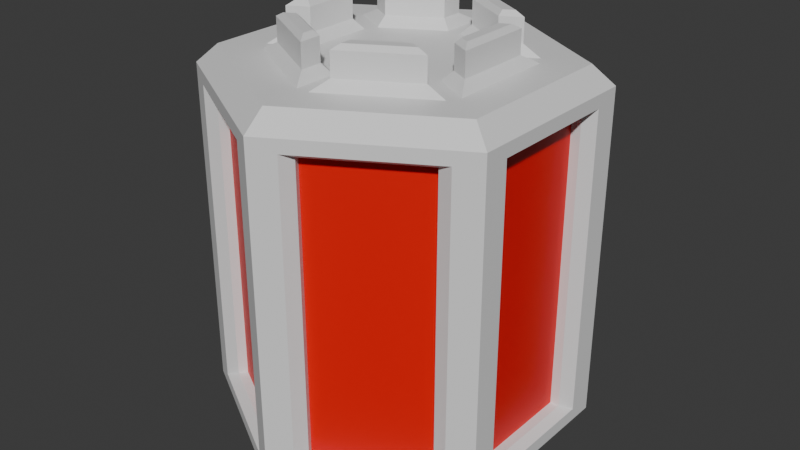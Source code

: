 # Source: BeeFuse.blend  (saved by Blender 5.0.119; exported with 4.5.12 LTS)
import bpy
from mathutils import Matrix  # noqa: F401  (used for matrix-valued properties, if any)

bpy.ops.wm.read_factory_settings(use_empty=True)
scene = bpy.context.scene
scene.name = 'Scene'

# ---- collections
col_collection = bpy.data.collections.new('Collection'); scene.collection.children.link(col_collection)

# ---- materials (node trees are filled in below, after node groups)
mat_material_001 = bpy.data.materials.new('Material.001')
mat_material_002 = bpy.data.materials.new('Material.002')

# ---- material node trees
mat_material_001.use_nodes = True; mat_material_001.node_tree.nodes.clear()
_N = mat_material_001.node_tree.nodes; _L = mat_material_001.node_tree.links
n0 = _N.new('ShaderNodeBsdfPrincipled'); n0.name = 'Principled BSDF'; n0.location = (-200, 100)
n1 = _N.new('ShaderNodeOutputMaterial'); n1.name = 'Material Output'; n1.location = (200, 100)
_L.new(n0.outputs[0], n1.inputs[0])
n1.is_active_output = True
mat_material_002.use_nodes = True; mat_material_002.node_tree.nodes.clear()
_N = mat_material_002.node_tree.nodes; _L = mat_material_002.node_tree.links
n0 = _N.new('ShaderNodeBsdfPrincipled'); n0.name = 'Principled BSDF'; n0.location = (-200, 100)
n0.inputs[0].default_value = (0.8, 0.0, 0.0, 1.0)
n1 = _N.new('ShaderNodeOutputMaterial'); n1.name = 'Material Output'; n1.location = (200, 100)
_L.new(n0.outputs[0], n1.inputs[0])
n1.is_active_output = True

# ---- world
world_world = bpy.data.worlds.new('World'); scene.world = world_world
world_world.use_nodes = True; world_world.node_tree.nodes.clear()
_N = world_world.node_tree.nodes; _L = world_world.node_tree.links
n0 = _N.new('ShaderNodeOutputWorld'); n0.name = 'World Output'; n0.location = (200, 100)
n1 = _N.new('ShaderNodeBackground'); n1.name = 'Background'; n1.location = (-200, 100)
n1.inputs[0].default_value = (0.05088, 0.05088, 0.05088, 1.0)
_L.new(n1.outputs[0], n0.inputs[0])
n0.is_active_output = True
world_world.color = (0.05088, 0.05088, 0.05088)
world_world.sun_shadow_jitter_overblur = 0.0

# ---- meshes
me_cylinder = bpy.data.meshes.new('Cylinder')
me_cylinder.from_pydata([(0.0, 0.3962, 1.0), (0.3431, 0.1981, 1.0), (0.3431, -0.1981, 1.0), (0.0, -0.3962, 1.0), (-0.3431, -0.1981, 1.0), (-0.3431, 0.1981, 1.0), (0.1232, 0.8134, -0.8), (0.1232, 0.8134, 0.8), (0.6428, 0.5134, 0.8), (0.6428, 0.5134, -0.8), (0.766, 0.3, -0.8), (0.766, 0.3, 0.8), (0.766, -0.3, 0.8), (0.766, -0.3, -0.8), (0.6428, -0.5134, -0.8), (0.6428, -0.5134, 0.8), (0.1232, -0.8134, 0.8), (0.1232, -0.8134, -0.8), (-0.1232, -0.8134, -0.8), (-0.1232, -0.8134, 0.8), (-0.6428, -0.5134, 0.8), (-0.6428, -0.5134, -0.8), (-0.766, -0.3, -0.8), (-0.766, -0.3, 0.8), (-0.766, 0.3, 0.8), (-0.766, 0.3, -0.8), (-0.6428, 0.5134, -0.8), (-0.6428, 0.5134, 0.8), (-0.1232, 0.8134, 0.8), (-0.1232, 0.8134, -0.8), (0.616, 0.3557, 1.0), (0.0, 0.7113, 1.0), (0.616, -0.3557, 1.0), (0.0, -0.7113, 1.0), (-0.616, -0.3557, 1.0), (-0.616, 0.3557, 1.0), (0.3431, 0.2961, 1.175), (0.3431, 0.3249, 1.2), (0.1099, 0.4596, 1.2), (0.08487, 0.4452, 1.175), (0.1099, 0.521, 1.2), (0.08487, 0.5643, 1.175), (0.4463, 0.3557, 1.175), (0.3963, 0.3557, 1.2), (0.4279, -0.1491, 1.175), (0.4529, -0.1346, 1.2), (0.4529, 0.1346, 1.2), (0.4279, 0.1491, 1.175), (0.5062, 0.1654, 1.2), (0.5312, 0.2087, 1.175), (0.5312, -0.2087, 1.175), (0.5062, -0.1654, 1.2), (0.08487, -0.4452, 1.175), (0.1099, -0.4596, 1.2), (0.3431, -0.3249, 1.2), (0.3431, -0.2961, 1.175), (0.3963, -0.3557, 1.2), (0.4463, -0.3557, 1.175), (0.08487, -0.5643, 1.175), (0.1099, -0.521, 1.2), (-0.3431, -0.2961, 1.175), (-0.3431, -0.3249, 1.2), (-0.1099, -0.4596, 1.2), (-0.08487, -0.4452, 1.175), (-0.1099, -0.521, 1.2), (-0.08487, -0.5643, 1.175), (-0.4463, -0.3557, 1.175), (-0.3963, -0.3557, 1.2), (-0.4279, 0.1491, 1.175), (-0.4529, 0.1346, 1.2), (-0.4529, -0.1346, 1.2), (-0.4279, -0.1491, 1.175), (-0.5062, -0.1654, 1.2), (-0.5312, -0.2087, 1.175), (-0.5312, 0.2087, 1.175), (-0.5062, 0.1654, 1.2), (-0.08487, 0.4452, 1.175), (-0.1099, 0.4596, 1.2), (-0.3431, 0.3249, 1.2), (-0.3431, 0.2961, 1.175), (-0.3963, 0.3557, 1.2), (-0.4463, 0.3557, 1.175), (-0.08487, 0.5643, 1.175), (-0.1099, 0.521, 1.2), (0.08487, 0.4452, 1.05), (0.03487, 0.4163, 1.0), (0.3431, 0.2383, 1.0), (0.3431, 0.2961, 1.05), (0.5463, 0.3557, 1.0), (0.4463, 0.3557, 1.05), (0.08487, 0.5643, 1.05), (0.03487, 0.6509, 1.0), (0.4279, 0.1491, 1.05), (0.3779, 0.1779, 1.0), (0.3779, -0.1779, 1.0), (0.4279, -0.1491, 1.05), (0.5812, -0.2953, 1.0), (0.5312, -0.2087, 1.05), (0.5312, 0.2087, 1.05), (0.5812, 0.2953, 1.0), (0.3431, -0.2961, 1.05), (0.3431, -0.2383, 1.0), (0.03487, -0.4163, 1.0), (0.08487, -0.4452, 1.05), (0.03487, -0.6509, 1.0), (0.08487, -0.5643, 1.05), (0.4463, -0.3557, 1.05), (0.5463, -0.3557, 1.0), (-0.08487, -0.4452, 1.05), (-0.03487, -0.4163, 1.0), (-0.3431, -0.2383, 1.0), (-0.3431, -0.2961, 1.05), (-0.5463, -0.3557, 1.0), (-0.4463, -0.3557, 1.05), (-0.08487, -0.5643, 1.05), (-0.03487, -0.6509, 1.0), (-0.4279, -0.1491, 1.05), (-0.3779, -0.1779, 1.0), (-0.3779, 0.1779, 1.0), (-0.4279, 0.1491, 1.05), (-0.5812, 0.2953, 1.0), (-0.5312, 0.2087, 1.05), (-0.5312, -0.2087, 1.05), (-0.5812, -0.2953, 1.0), (-0.3431, 0.2961, 1.05), (-0.3431, 0.2383, 1.0), (-0.03487, 0.4163, 1.0), (-0.08487, 0.4452, 1.05), (-0.03487, 0.6509, 1.0), (-0.08487, 0.5643, 1.05), (-0.4463, 0.3557, 1.05), (-0.5463, 0.3557, 1.0), (0.766, 0.4423, 1.0), (0.866, 0.5, 0.9), (0.0, 1.0, 0.9), (0.0, 0.8845, 1.0), (0.766, -0.4423, 1.0), (0.866, -0.5, 0.9), (0.0, -0.8845, 1.0), (0.0, -1.0, 0.9), (-0.766, -0.4423, 1.0), (-0.866, -0.5, 0.9), (-0.766, 0.4423, 1.0), (-0.866, 0.5, 0.9), (0.0, 1.0, -0.9), (0.866, 0.5, -0.9), (0.866, -0.5, -0.9), (0.0, -1.0, -0.9), (-0.866, -0.5, -0.9), (-0.866, 0.5, -0.9), (0.1482, 0.8567, -0.8), (0.1212, 0.93, -0.83), (0.1212, 0.93, 0.83), (0.1482, 0.8567, 0.8), (0.6678, 0.5567, -0.8), (0.7448, 0.57, -0.83), (0.7448, 0.57, 0.83), (0.6678, 0.5567, 0.8), (0.866, 0.36, 0.83), (0.816, 0.3, 0.8), (0.816, 0.3, -0.8), (0.866, 0.36, -0.83), (0.816, -0.3, -0.8), (0.866, -0.36, -0.83), (0.866, -0.36, 0.83), (0.816, -0.3, 0.8), (0.7448, -0.57, 0.83), (0.6678, -0.5567, 0.8), (0.6678, -0.5567, -0.8), (0.7448, -0.57, -0.83), (0.1482, -0.8567, -0.8), (0.1212, -0.93, -0.83), (0.1212, -0.93, 0.83), (0.1482, -0.8567, 0.8), (-0.1212, -0.93, 0.83), (-0.1482, -0.8567, 0.8), (-0.1482, -0.8567, -0.8), (-0.1212, -0.93, -0.83), (-0.6678, -0.5567, -0.8), (-0.7448, -0.57, -0.83), (-0.7448, -0.57, 0.83), (-0.6678, -0.5567, 0.8), (-0.866, -0.36, 0.83), (-0.816, -0.3, 0.8), (-0.816, -0.3, -0.8), (-0.866, -0.36, -0.83), (-0.816, 0.3, -0.8), (-0.866, 0.36, -0.83), (-0.866, 0.36, 0.83), (-0.816, 0.3, 0.8), (-0.7448, 0.57, 0.83), (-0.6678, 0.5567, 0.8), (-0.6678, 0.5567, -0.8), (-0.7448, 0.57, -0.83), (-0.1482, 0.8567, -0.8), (-0.1212, 0.93, -0.83), (-0.1212, 0.93, 0.83), (-0.1482, 0.8567, 0.8), (0.766, 0.4423, -1.0), (-3.725e-09, 0.8845, -1.0), (0.766, -0.4423, -1.0), (3.725e-09, -0.8845, -1.0), (-0.766, -0.4423, -1.0), (-0.766, 0.4423, -1.0), (0.266, 0.1536, -0.9), (-3.725e-09, 0.3072, -0.9), (0.266, -0.1536, -0.9), (3.725e-09, -0.3072, -0.9), (-0.266, -0.1536, -0.9), (-0.266, 0.1536, -0.9), (-3.725e-09, 0.3072, -0.95), (-3.725e-09, 0.3649, -1.0), (0.316, 0.1825, -1.0), (0.266, 0.1536, -0.95), (0.316, -0.1825, -1.0), (0.266, -0.1536, -0.95), (3.725e-09, -0.3649, -1.0), (3.725e-09, -0.3072, -0.95), (-0.316, -0.1825, -1.0), (-0.266, -0.1536, -0.95), (-0.316, 0.1825, -1.0), (-0.266, 0.1536, -0.95)], [], [(6, 7, 8, 9), (10, 11, 12, 13), (14, 15, 16, 17), (18, 19, 20, 21), (1, 0, 5, 4, 3, 2), (22, 23, 24, 25), (26, 27, 28, 29), (37, 38, 39, 36), (41, 39, 38, 40), (36, 42, 43, 37), (42, 41, 40, 43), (45, 46, 47, 44), (46, 48, 49, 47), (44, 50, 51, 45), (50, 49, 48, 51), (53, 54, 55, 52), (54, 56, 57, 55), (52, 58, 59, 53), (58, 57, 56, 59), (61, 62, 63, 60), (62, 64, 65, 63), (60, 66, 67, 61), (66, 65, 64, 67), (69, 70, 71, 68), (70, 72, 73, 71), (68, 74, 75, 69), (74, 73, 72, 75), (77, 78, 79, 76), (78, 80, 81, 79), (83, 77, 76, 82), (82, 81, 80, 83), (38, 37, 43, 40), (46, 45, 51, 48), (54, 53, 59, 56), (62, 61, 67, 64), (70, 69, 75, 72), (78, 77, 83, 80), (87, 84, 85, 86), (91, 85, 84, 90), (86, 88, 89, 87), (88, 91, 90, 89), (95, 92, 93, 94), (92, 98, 99, 93), (94, 96, 97, 95), (96, 99, 98, 97), (103, 100, 101, 102), (100, 106, 107, 101), (102, 104, 105, 103), (104, 107, 106, 105), (111, 108, 109, 110), (108, 114, 115, 109), (110, 112, 113, 111), (112, 115, 114, 113), (119, 116, 117, 118), (116, 122, 123, 117), (118, 120, 121, 119), (120, 123, 122, 121), (127, 124, 125, 126), (124, 130, 131, 125), (129, 127, 126, 128), (128, 131, 130, 129), (84, 87, 36, 39), (31, 0, 85, 91), (0, 1, 86, 85), (90, 84, 39, 41), (87, 89, 42, 36), (1, 30, 88, 86), (89, 90, 41, 42), (30, 31, 91, 88), (92, 95, 44, 47), (30, 1, 93, 99), (1, 2, 94, 93), (98, 92, 47, 49), (95, 97, 50, 44), (2, 32, 96, 94), (97, 98, 49, 50), (32, 30, 99, 96), (100, 103, 52, 55), (32, 2, 101, 107), (2, 3, 102, 101), (106, 100, 55, 57), (103, 105, 58, 52), (3, 33, 104, 102), (105, 106, 57, 58), (33, 32, 107, 104), (108, 111, 60, 63), (33, 3, 109, 115), (3, 4, 110, 109), (114, 108, 63, 65), (111, 113, 66, 60), (4, 34, 112, 110), (113, 114, 65, 66), (34, 33, 115, 112), (116, 119, 68, 71), (34, 4, 117, 123), (4, 5, 118, 117), (122, 116, 71, 73), (119, 121, 74, 68), (5, 35, 120, 118), (121, 122, 73, 74), (35, 34, 123, 120), (124, 127, 76, 79), (35, 5, 125, 131), (5, 0, 126, 125), (130, 124, 79, 81), (127, 129, 82, 76), (0, 31, 128, 126), (129, 130, 81, 82), (31, 35, 131, 128), (133, 134, 135, 132), (137, 133, 132, 136), (139, 137, 136, 138), (141, 139, 138, 140), (143, 141, 140, 142), (134, 143, 142, 135), (31, 30, 132, 135), (30, 32, 136, 132), (35, 31, 135, 142), (32, 33, 138, 136), (33, 34, 140, 138), (34, 35, 142, 140), (144, 145, 198, 199), (145, 146, 200, 198), (146, 147, 201, 200), (147, 148, 202, 201), (148, 149, 203, 202), (149, 144, 199, 203), (151, 152, 153, 150), (150, 154, 155, 151), (157, 153, 152, 156), (156, 155, 154, 157), (159, 160, 161, 158), (160, 162, 163, 161), (165, 159, 158, 164), (164, 163, 162, 165), (167, 168, 169, 166), (168, 170, 171, 169), (173, 167, 166, 172), (172, 171, 170, 173), (175, 176, 177, 174), (176, 178, 179, 177), (181, 175, 174, 180), (180, 179, 178, 181), (183, 184, 185, 182), (184, 186, 187, 185), (189, 183, 182, 188), (188, 187, 186, 189), (191, 192, 193, 190), (192, 194, 195, 193), (197, 191, 190, 196), (194, 197, 196, 195), (144, 134, 152, 151), (7, 6, 150, 153), (145, 144, 151, 155), (6, 9, 154, 150), (8, 7, 153, 157), (134, 133, 156, 152), (133, 145, 155, 156), (9, 8, 157, 154), (145, 133, 158, 161), (12, 11, 159, 165), (11, 10, 160, 159), (133, 137, 164, 158), (146, 145, 161, 163), (10, 13, 162, 160), (137, 146, 163, 164), (13, 12, 165, 162), (146, 137, 166, 169), (16, 15, 167, 173), (15, 14, 168, 167), (137, 139, 172, 166), (147, 146, 169, 171), (14, 17, 170, 168), (139, 147, 171, 172), (17, 16, 173, 170), (147, 139, 174, 177), (20, 19, 175, 181), (19, 18, 176, 175), (139, 141, 180, 174), (148, 147, 177, 179), (18, 21, 178, 176), (141, 148, 179, 180), (21, 20, 181, 178), (148, 141, 182, 185), (24, 23, 183, 189), (23, 22, 184, 183), (141, 143, 188, 182), (149, 148, 185, 187), (22, 25, 186, 184), (143, 149, 187, 188), (25, 24, 189, 186), (149, 143, 190, 193), (28, 27, 191, 197), (27, 26, 192, 191), (143, 134, 196, 190), (144, 149, 193, 195), (26, 29, 194, 192), (134, 144, 195, 196), (29, 28, 197, 194), (205, 204, 206, 207, 208, 209), (213, 210, 211, 212), (215, 213, 212, 214), (217, 215, 214, 216), (219, 217, 216, 218), (221, 219, 218, 220), (210, 221, 220, 211), (212, 211, 199, 198), (221, 210, 205, 209), (210, 213, 204, 205), (211, 220, 203, 199), (213, 215, 206, 204), (214, 212, 198, 200), (215, 217, 207, 206), (216, 214, 200, 201), (217, 219, 208, 207), (218, 216, 201, 202), (219, 221, 209, 208), (220, 218, 202, 203)])
me_cylinder.polygons.foreach_set('material_index', [1, 1, 1, 1, 0, 1, 1, 0, 0, 0, 0, 0, 0, 0, 0, 0, 0, 0, 0, 0, 0, 0, 0, 0, 0, 0, 0, 0, 0, 0, 0, 0, 0, 0, 0, 0, 0, 0, 0, 0, 0, 0, 0, 0, 0, 0, 0, 0, 0, 0, 0, 0, 0, 0, 0, 0, 0, 0, 0, 0, 0, 0, 0, 0, 0, 0, 0, 0, 0, 0, 0, 0, 0, 0, 0, 0, 0, 0, 0, 0, 0, 0, 0, 0, 0, 0, 0, 0, 0, 0, 0, 0, 0, 0, 0, 0, 0, 0, 0, 0, 0, 0, 0, 0, 0, 0, 0, 0, 0, 0, 0, 0, 0, 0, 0, 0, 0, 0, 0, 0, 0, 0, 0, 0, 0, 0, 0, 0, 0, 0, 0, 0, 0, 0, 0, 0, 0, 0, 0, 0, 0, 0, 0, 0, 0, 0, 0, 0, 0, 0, 0, 0, 0, 0, 0, 0, 0, 0, 0, 0, 0, 0, 0, 0, 0, 0, 0, 0, 0, 0, 0, 0, 0, 0, 0, 0, 0, 0, 0, 0, 0, 0, 0, 0, 0, 0, 0, 0, 0, 0, 0, 0, 0, 0, 0, 0, 0, 0, 0, 1, 0, 0, 0, 0, 0, 0, 0, 0, 0, 0, 0, 0, 0, 0, 0, 0, 0, 0])
_uv = me_cylinder.uv_layers.new(name='UVMap')
_uv.uv.foreach_set('vector', [1.0, 0.5, 1.0, 1.0, 0.8333, 1.0, 0.8333, 0.5, 0.8333, 0.5, 0.8333, 1.0, 0.6667, 1.0, 0.6667, 0.5, 0.6667, 0.5, 0.6667, 1.0, 0.5, 1.0, 0.5, 0.5, 0.5, 0.5, 0.5, 1.0, 0.3333, 1.0, 0.3333, 0.5, 0.3323, 0.2975, 0.25, 0.3451, 0.1677, 0.2975, 0.1677, 0.2025, 0.25, 0.1549, 0.3323, 0.2025, 0.3333, 0.5, 0.3333, 1.0, 0.1667, 1.0, 0.1667, 0.5, 0.1667, 0.5, 0.1667, 1.0, -8.941e-08, 1.0, -8.941e-08, 0.5, 0.3323, 0.328, 0.2764, 0.3603, 0.2704, 0.3568, 0.3323, 0.3211, 0.2704, 0.3854, 0.2704, 0.3568, 0.2764, 0.3603, 0.2764, 0.375, 0.3323, 0.3211, 0.3571, 0.3354, 0.3451, 0.3354, 0.3323, 0.328, 0.3571, 0.3354, 0.2704, 0.3854, 0.2764, 0.375, 0.3451, 0.3354, 0.3587, 0.2177, 0.3587, 0.2823, 0.3527, 0.2858, 0.3527, 0.2142, 0.3587, 0.2823, 0.3715, 0.2897, 0.3775, 0.3001, 0.3527, 0.2858, 0.3527, 0.2142, 0.3775, 0.1999, 0.3715, 0.2103, 0.3587, 0.2177, 0.3775, 0.1999, 0.3775, 0.3001, 0.3715, 0.2897, 0.3715, 0.2103, 0.2764, 0.1397, 0.3323, 0.172, 0.3323, 0.1789, 0.2704, 0.1432, 0.3323, 0.172, 0.3451, 0.1646, 0.3571, 0.1646, 0.3323, 0.1789, 0.2704, 0.1432, 0.2704, 0.1146, 0.2764, 0.125, 0.2764, 0.1397, 0.2704, 0.1146, 0.3571, 0.1646, 0.3451, 0.1646, 0.2764, 0.125, 0.1677, 0.172, 0.2236, 0.1397, 0.2296, 0.1432, 0.1677, 0.1789, 0.2236, 0.1397, 0.2236, 0.125, 0.2296, 0.1146, 0.2296, 0.1432, 0.1677, 0.1789, 0.1429, 0.1646, 0.1549, 0.1646, 0.1677, 0.172, 0.1429, 0.1646, 0.2296, 0.1146, 0.2236, 0.125, 0.1549, 0.1646, 0.1413, 0.2823, 0.1413, 0.2177, 0.1473, 0.2142, 0.1473, 0.2858, 0.1413, 0.2177, 0.1285, 0.2103, 0.1225, 0.1999, 0.1473, 0.2142, 0.1473, 0.2858, 0.1225, 0.3001, 0.1285, 0.2897, 0.1413, 0.2823, 0.1225, 0.3001, 0.1225, 0.1999, 0.1285, 0.2103, 0.1285, 0.2897, 0.2236, 0.3603, 0.1677, 0.328, 0.1677, 0.3211, 0.2296, 0.3568, 0.1677, 0.328, 0.1549, 0.3354, 0.1429, 0.3354, 0.1677, 0.3211, 0.2236, 0.375, 0.2236, 0.3603, 0.2296, 0.3568, 0.2296, 0.3854, 0.2296, 0.3854, 0.1429, 0.3354, 0.1549, 0.3354, 0.2236, 0.375, 0.2764, 0.3603, 0.3323, 0.328, 0.3451, 0.3354, 0.2764, 0.375, 0.3587, 0.2823, 0.3587, 0.2177, 0.3715, 0.2103, 0.3715, 0.2897, 0.3323, 0.172, 0.2764, 0.1397, 0.2764, 0.125, 0.3451, 0.1646, 0.2236, 0.1397, 0.1677, 0.172, 0.1549, 0.1646, 0.2236, 0.125, 0.1413, 0.2177, 0.1413, 0.2823, 0.1285, 0.2897, 0.1285, 0.2103, 0.1677, 0.328, 0.2236, 0.3603, 0.2236, 0.375, 0.1549, 0.3354, 0.3323, 0.3211, 0.2704, 0.3568, 0.2584, 0.3499, 0.3323, 0.3072, 0.2584, 0.4062, 0.2584, 0.3499, 0.2704, 0.3568, 0.2704, 0.3854, 0.3323, 0.3072, 0.3811, 0.3354, 0.3571, 0.3354, 0.3323, 0.3211, 0.3811, 0.3354, 0.2584, 0.4062, 0.2704, 0.3854, 0.3571, 0.3354, 0.3527, 0.2142, 0.3527, 0.2858, 0.3407, 0.2927, 0.3407, 0.2073, 0.3527, 0.2858, 0.3775, 0.3001, 0.3895, 0.3209, 0.3407, 0.2927, 0.3407, 0.2073, 0.3895, 0.1791, 0.3775, 0.1999, 0.3527, 0.2142, 0.3895, 0.1791, 0.3895, 0.3209, 0.3775, 0.3001, 0.3775, 0.1999, 0.2704, 0.1432, 0.3323, 0.1789, 0.3323, 0.1928, 0.2584, 0.1501, 0.3323, 0.1789, 0.3571, 0.1646, 0.3811, 0.1646, 0.3323, 0.1928, 0.2584, 0.1501, 0.2584, 0.09378, 0.2704, 0.1146, 0.2704, 0.1432, 0.2584, 0.09378, 0.3811, 0.1646, 0.3571, 0.1646, 0.2704, 0.1146, 0.1677, 0.1789, 0.2296, 0.1432, 0.2416, 0.1501, 0.1677, 0.1928, 0.2296, 0.1432, 0.2296, 0.1146, 0.2416, 0.09378, 0.2416, 0.1501, 0.1677, 0.1928, 0.1189, 0.1646, 0.1429, 0.1646, 0.1677, 0.1789, 0.1189, 0.1646, 0.2416, 0.09378, 0.2296, 0.1146, 0.1429, 0.1646, 0.1473, 0.2858, 0.1473, 0.2142, 0.1593, 0.2073, 0.1593, 0.2927, 0.1473, 0.2142, 0.1225, 0.1999, 0.1105, 0.1791, 0.1593, 0.2073, 0.1593, 0.2927, 0.1105, 0.3209, 0.1225, 0.3001, 0.1473, 0.2858, 0.1105, 0.3209, 0.1105, 0.1791, 0.1225, 0.1999, 0.1225, 0.3001, 0.2296, 0.3568, 0.1677, 0.3211, 0.1677, 0.3072, 0.2416, 0.3499, 0.1677, 0.3211, 0.1429, 0.3354, 0.1189, 0.3354, 0.1677, 0.3072, 0.2296, 0.3854, 0.2296, 0.3568, 0.2416, 0.3499, 0.2416, 0.4062, 0.2416, 0.4062, 0.1189, 0.3354, 0.1429, 0.3354, 0.2296, 0.3854, 0.2704, 0.3568, 0.3323, 0.3211, 0.3323, 0.3211, 0.2704, 0.3568, 0.25, 0.4207, 0.25, 0.3451, 0.2584, 0.3499, 0.2584, 0.4062, 0.25, 0.3451, 0.3323, 0.2975, 0.3323, 0.3072, 0.2584, 0.3499, 0.2704, 0.3854, 0.2704, 0.3568, 0.2704, 0.3568, 0.2704, 0.3854, 0.3323, 0.3211, 0.3571, 0.3354, 0.3571, 0.3354, 0.3323, 0.3211, 0.3323, 0.2975, 0.3978, 0.3354, 0.3811, 0.3354, 0.3323, 0.3072, 0.3571, 0.3354, 0.2704, 0.3854, 0.2704, 0.3854, 0.3571, 0.3354, 0.3978, 0.3354, 0.25, 0.4207, 0.2584, 0.4062, 0.3811, 0.3354, 0.3527, 0.2858, 0.3527, 0.2142, 0.3527, 0.2142, 0.3527, 0.2858, 0.3978, 0.3354, 0.3323, 0.2975, 0.3407, 0.2927, 0.3895, 0.3209, 0.3323, 0.2975, 0.3323, 0.2025, 0.3407, 0.2073, 0.3407, 0.2927, 0.3775, 0.3001, 0.3527, 0.2858, 0.3527, 0.2858, 0.3775, 0.3001, 0.3527, 0.2142, 0.3775, 0.1999, 0.3775, 0.1999, 0.3527, 0.2142, 0.3323, 0.2025, 0.3978, 0.1646, 0.3895, 0.1791, 0.3407, 0.2073, 0.3775, 0.1999, 0.3775, 0.3001, 0.3775, 0.3001, 0.3775, 0.1999, 0.3978, 0.1646, 0.3978, 0.3354, 0.3895, 0.3209, 0.3895, 0.1791, 0.3323, 0.1789, 0.2704, 0.1432, 0.2704, 0.1432, 0.3323, 0.1789, 0.3978, 0.1646, 0.3323, 0.2025, 0.3323, 0.1928, 0.3811, 0.1646, 0.3323, 0.2025, 0.25, 0.1549, 0.2584, 0.1501, 0.3323, 0.1928, 0.3571, 0.1646, 0.3323, 0.1789, 0.3323, 0.1789, 0.3571, 0.1646, 0.2704, 0.1432, 0.2704, 0.1146, 0.2704, 0.1146, 0.2704, 0.1432, 0.25, 0.1549, 0.25, 0.07928, 0.2584, 0.09378, 0.2584, 0.1501, 0.2704, 0.1146, 0.3571, 0.1646, 0.3571, 0.1646, 0.2704, 0.1146, 0.25, 0.07928, 0.3978, 0.1646, 0.3811, 0.1646, 0.2584, 0.09378, 0.2296, 0.1432, 0.1677, 0.1789, 0.1677, 0.1789, 0.2296, 0.1432, 0.25, 0.07928, 0.25, 0.1549, 0.2416, 0.1501, 0.2416, 0.09378, 0.25, 0.1549, 0.1677, 0.2025, 0.1677, 0.1928, 0.2416, 0.1501, 0.2296, 0.1146, 0.2296, 0.1432, 0.2296, 0.1432, 0.2296, 0.1146, 0.1677, 0.1789, 0.1429, 0.1646, 0.1429, 0.1646, 0.1677, 0.1789, 0.1677, 0.2025, 0.1022, 0.1646, 0.1189, 0.1646, 0.1677, 0.1928, 0.1429, 0.1646, 0.2296, 0.1146, 0.2296, 0.1146, 0.1429, 0.1646, 0.1022, 0.1646, 0.25, 0.07928, 0.2416, 0.09378, 0.1189, 0.1646, 0.1473, 0.2142, 0.1473, 0.2858, 0.1473, 0.2858, 0.1473, 0.2142, 0.1022, 0.1646, 0.1677, 0.2025, 0.1593, 0.2073, 0.1105, 0.1791, 0.1677, 0.2025, 0.1677, 0.2975, 0.1593, 0.2927, 0.1593, 0.2073, 0.1225, 0.1999, 0.1473, 0.2142, 0.1473, 0.2142, 0.1225, 0.1999, 0.1473, 0.2858, 0.1225, 0.3001, 0.1225, 0.3001, 0.1473, 0.2858, 0.1677, 0.2975, 0.1022, 0.3354, 0.1105, 0.3209, 0.1593, 0.2927, 0.1225, 0.3001, 0.1225, 0.1999, 0.1225, 0.1999, 0.1225, 0.3001, 0.1022, 0.3354, 0.1022, 0.1646, 0.1105, 0.1791, 0.1105, 0.3209, 0.1677, 0.3211, 0.2296, 0.3568, 0.2296, 0.3568, 0.1677, 0.3211, 0.1022, 0.3354, 0.1677, 0.2975, 0.1677, 0.3072, 0.1189, 0.3354, 0.1677, 0.2975, 0.25, 0.3451, 0.2416, 0.3499, 0.1677, 0.3072, 0.1429, 0.3354, 0.1677, 0.3211, 0.1677, 0.3211, 0.1429, 0.3354, 0.2296, 0.3568, 0.2296, 0.3854, 0.2296, 0.3854, 0.2296, 0.3568, 0.25, 0.3451, 0.25, 0.4207, 0.2416, 0.4062, 0.2416, 0.3499, 0.2296, 0.3854, 0.1429, 0.3354, 0.1429, 0.3354, 0.2296, 0.3854, 0.25, 0.4207, 0.1022, 0.3354, 0.1189, 0.3354, 0.2416, 0.4062, 0.4578, 0.37, 0.25, 0.49, 0.25, 0.4623, 0.4338, 0.3561, 0.4578, 0.13, 0.4578, 0.37, 0.4338, 0.3561, 0.4338, 0.1439, 0.25, 0.01, 0.4578, 0.13, 0.4338, 0.1439, 0.25, 0.03771, 0.04215, 0.13, 0.25, 0.01, 0.25, 0.03771, 0.06615, 0.1439, 0.04215, 0.37, 0.04215, 0.13, 0.06615, 0.1439, 0.06615, 0.3561, 0.25, 0.49, 0.04215, 0.37, 0.06615, 0.3561, 0.25, 0.4623, 0.25, 0.4207, 0.3978, 0.3354, 0.4338, 0.3561, 0.25, 0.4623, 0.3978, 0.3354, 0.3978, 0.1646, 0.4338, 0.1439, 0.4338, 0.3561, 0.1022, 0.3354, 0.25, 0.4207, 0.25, 0.4623, 0.06615, 0.3561, 0.3978, 0.1646, 0.25, 0.07928, 0.25, 0.03771, 0.4338, 0.1439, 0.25, 0.07928, 0.1022, 0.1646, 0.06615, 0.1439, 0.25, 0.03771, 0.1022, 0.1646, 0.1022, 0.3354, 0.06615, 0.3561, 0.06615, 0.1439, 0.75, 0.49, 0.9578, 0.37, 0.9338, 0.3561, 0.75, 0.4623, 0.9578, 0.37, 0.9578, 0.13, 0.9338, 0.1439, 0.9338, 0.3561, 0.9578, 0.13, 0.75, 0.01, 0.75, 0.03771, 0.9338, 0.1439, 0.75, 0.01, 0.5422, 0.13, 0.5662, 0.1439, 0.75, 0.03771, 0.5422, 0.13, 0.5422, 0.37, 0.5662, 0.3561, 0.5662, 0.1439, 0.5422, 0.37, 0.75, 0.49, 0.75, 0.4623, 0.5662, 0.3561, 1.003, 0.5038, 1.003, 0.9963, 1.0, 1.0, 1.0, 0.5, 1.0, 0.5, 0.8333, 0.5, 0.8333, 0.5038, 1.003, 0.5038, 0.8333, 1.0, 1.0, 1.0, 1.003, 0.9963, 0.8333, 0.9963, 0.8333, 0.9963, 0.8333, 0.5038, 0.8333, 0.5, 0.8333, 1.0, 0.8333, 1.0, 0.8333, 0.5, 0.8333, 0.5038, 0.8333, 0.9963, 0.8333, 0.5, 0.6667, 0.5, 0.6667, 0.5038, 0.8333, 0.5038, 0.6667, 1.0, 0.8333, 1.0, 0.8333, 0.9963, 0.6667, 0.9962, 0.6667, 0.9962, 0.6667, 0.5038, 0.6667, 0.5, 0.6667, 1.0, 0.6667, 1.0, 0.6667, 0.5, 0.6667, 0.5038, 0.6667, 0.9962, 0.6667, 0.5, 0.5, 0.5, 0.5, 0.5038, 0.6667, 0.5038, 0.5, 1.0, 0.6667, 1.0, 0.6667, 0.9962, 0.5, 0.9962, 0.5, 0.9962, 0.5, 0.5038, 0.5, 0.5, 0.5, 1.0, 0.5, 1.0, 0.5, 0.5, 0.5, 0.5038, 0.5, 0.9963, 0.5, 0.5, 0.3333, 0.5, 0.3333, 0.5038, 0.5, 0.5038, 0.3333, 1.0, 0.5, 1.0, 0.5, 0.9963, 0.3333, 0.9962, 0.3333, 0.9962, 0.3333, 0.5038, 0.3333, 0.5, 0.3333, 1.0, 0.3333, 1.0, 0.3333, 0.5, 0.3333, 0.5038, 0.3333, 0.9962, 0.3333, 0.5, 0.1667, 0.5, 0.1667, 0.5038, 0.3333, 0.5038, 0.1667, 1.0, 0.3333, 1.0, 0.3333, 0.9962, 0.1667, 0.9963, 0.1667, 0.9963, 0.1667, 0.5038, 0.1667, 0.5, 0.1667, 1.0, 0.1667, 1.0, 0.1667, 0.5, 0.1667, 0.5038, 0.1667, 0.9963, 0.1667, 0.5, -8.941e-08, 0.5, -0.002861, 0.5038, 0.1667, 0.5038, -8.941e-08, 1.0, 0.1667, 1.0, 0.1667, 0.9963, -0.002788, 0.9963, -8.941e-08, 0.5, -8.941e-08, 1.0, -0.002788, 0.9963, -0.002861, 0.5038, 1.01, 0.5128, 1.009, 0.9875, 1.003, 0.9963, 1.003, 0.5038, 1.0, 1.0, 1.0, 0.5, 1.0, 0.5, 1.0, 1.0, 0.8333, 0.5128, 1.01, 0.5128, 1.003, 0.5038, 0.8333, 0.5038, 1.0, 0.5, 0.8333, 0.5, 0.8333, 0.5, 1.0, 0.5, 0.8333, 1.0, 1.0, 1.0, 1.0, 1.0, 0.8333, 1.0, 1.009, 0.9875, 0.8333, 0.9875, 0.8333, 0.9963, 1.003, 0.9963, 0.8333, 0.9875, 0.8333, 0.5128, 0.8333, 0.5038, 0.8333, 0.9963, 0.8333, 0.5, 0.8333, 1.0, 0.8333, 1.0, 0.8333, 0.5, 0.8333, 0.5128, 0.8333, 0.9875, 0.8333, 0.9963, 0.8333, 0.5038, 0.6667, 1.0, 0.8333, 1.0, 0.8333, 1.0, 0.6667, 1.0, 0.8333, 1.0, 0.8333, 0.5, 0.8333, 0.5, 0.8333, 1.0, 0.8333, 0.9875, 0.6667, 0.9875, 0.6667, 0.9962, 0.8333, 0.9963, 0.6667, 0.5128, 0.8333, 0.5128, 0.8333, 0.5038, 0.6667, 0.5038, 0.8333, 0.5, 0.6667, 0.5, 0.6667, 0.5, 0.8333, 0.5, 0.6667, 0.9875, 0.6667, 0.5128, 0.6667, 0.5038, 0.6667, 0.9962, 0.6667, 0.5, 0.6667, 1.0, 0.6667, 1.0, 0.6667, 0.5, 0.6667, 0.5128, 0.6667, 0.9875, 0.6667, 0.9962, 0.6667, 0.5038, 0.5, 1.0, 0.6667, 1.0, 0.6667, 1.0, 0.5, 1.0, 0.6667, 1.0, 0.6667, 0.5, 0.6667, 0.5, 0.6667, 1.0, 0.6667, 0.9875, 0.5, 0.9875, 0.5, 0.9962, 0.6667, 0.9962, 0.5, 0.5128, 0.6667, 0.5128, 0.6667, 0.5038, 0.5, 0.5038, 0.6667, 0.5, 0.5, 0.5, 0.5, 0.5, 0.6667, 0.5, 0.5, 0.9875, 0.5, 0.5128, 0.5, 0.5038, 0.5, 0.9962, 0.5, 0.5, 0.5, 1.0, 0.5, 1.0, 0.5, 0.5, 0.5, 0.5128, 0.5, 0.9875, 0.5, 0.9963, 0.5, 0.5038, 0.3333, 1.0, 0.5, 1.0, 0.5, 1.0, 0.3333, 1.0, 0.5, 1.0, 0.5, 0.5, 0.5, 0.5, 0.5, 1.0, 0.5, 0.9875, 0.3333, 0.9875, 0.3333, 0.9962, 0.5, 0.9963, 0.3333, 0.5128, 0.5, 0.5128, 0.5, 0.5038, 0.3333, 0.5038, 0.5, 0.5, 0.3333, 0.5, 0.3333, 0.5, 0.5, 0.5, 0.3333, 0.9875, 0.3333, 0.5128, 0.3333, 0.5038, 0.3333, 0.9962, 0.3333, 0.5, 0.3333, 1.0, 0.3333, 1.0, 0.3333, 0.5, 0.3333, 0.5128, 0.3333, 0.9875, 0.3333, 0.9962, 0.3333, 0.5038, 0.1667, 1.0, 0.3333, 1.0, 0.3333, 1.0, 0.1667, 1.0, 0.3333, 1.0, 0.3333, 0.5, 0.3333, 0.5, 0.3333, 1.0, 0.3333, 0.9875, 0.1667, 0.9875, 0.1667, 0.9963, 0.3333, 0.9962, 0.1667, 0.5128, 0.3333, 0.5128, 0.3333, 0.5038, 0.1667, 0.5038, 0.3333, 0.5, 0.1667, 0.5, 0.1667, 0.5, 0.3333, 0.5, 0.1667, 0.9875, 0.1667, 0.5128, 0.1667, 0.5038, 0.1667, 0.9963, 0.1667, 0.5, 0.1667, 1.0, 0.1667, 1.0, 0.1667, 0.5, 0.1667, 0.5128, 0.1667, 0.9875, 0.1667, 0.9963, 0.1667, 0.5038, -8.941e-08, 1.0, 0.1667, 1.0, 0.1667, 1.0, -8.941e-08, 1.0, 0.1667, 1.0, 0.1667, 0.5, 0.1667, 0.5, 0.1667, 1.0, 0.1667, 0.9875, -0.009292, 0.9875, -0.002788, 0.9963, 0.1667, 0.9963, -0.009537, 0.5128, 0.1667, 0.5128, 0.1667, 0.5038, -0.002861, 0.5038, 0.1667, 0.5, -8.941e-08, 0.5, -8.941e-08, 0.5, 0.1667, 0.5, -0.009292, 0.9875, -0.009537, 0.5128, -0.002861, 0.5038, -0.002788, 0.9963, -8.941e-08, 0.5, -8.941e-08, 1.0, -8.941e-08, 1.0, -8.941e-08, 0.5, 0.75, 0.3237, 0.8138, 0.2869, 0.8138, 0.2131, 0.75, 0.1763, 0.6862, 0.2131, 0.6862, 0.2869, 0.8138, 0.2869, 0.75, 0.3237, 0.75, 0.3376, 0.8258, 0.2938, 0.8138, 0.2131, 0.8138, 0.2869, 0.8258, 0.2938, 0.8258, 0.2062, 0.75, 0.1763, 0.8138, 0.2131, 0.8258, 0.2062, 0.75, 0.1624, 0.6862, 0.2131, 0.75, 0.1763, 0.75, 0.1624, 0.6742, 0.2062, 0.6862, 0.2869, 0.6862, 0.2131, 0.6742, 0.2062, 0.6742, 0.2938, 0.75, 0.3237, 0.6862, 0.2869, 0.6742, 0.2938, 0.75, 0.3376, 0.8258, 0.2938, 0.75, 0.3376, 0.75, 0.4623, 0.9338, 0.3561, 0.6862, 0.2869, 0.75, 0.3237, 0.75, 0.3237, 0.6862, 0.2869, 0.75, 0.3237, 0.8138, 0.2869, 0.8138, 0.2869, 0.75, 0.3237, 0.75, 0.3376, 0.6742, 0.2938, 0.5662, 0.3561, 0.75, 0.4623, 0.8138, 0.2869, 0.8138, 0.2131, 0.8138, 0.2131, 0.8138, 0.2869, 0.8258, 0.2062, 0.8258, 0.2938, 0.9338, 0.3561, 0.9338, 0.1439, 0.8138, 0.2131, 0.75, 0.1763, 0.75, 0.1763, 0.8138, 0.2131, 0.75, 0.1624, 0.8258, 0.2062, 0.9338, 0.1439, 0.75, 0.03771, 0.75, 0.1763, 0.6862, 0.2131, 0.6862, 0.2131, 0.75, 0.1763, 0.6742, 0.2062, 0.75, 0.1624, 0.75, 0.03771, 0.5662, 0.1439, 0.6862, 0.2131, 0.6862, 0.2869, 0.6862, 0.2869, 0.6862, 0.2131, 0.6742, 0.2938, 0.6742, 0.2062, 0.5662, 0.1439, 0.5662, 0.3561])
me_cylinder.materials.append(mat_material_001)
me_cylinder.materials.append(mat_material_002)
me_cylinder.update()

# ---- objects
ob_cylinder = bpy.data.objects.new('Cylinder', me_cylinder)

# ---- transforms, parenting, visibility, modifiers, constraints
ob_cylinder.location = (0.0, 0.0, 0.0)

# ---- collection membership
col_collection.objects.link(ob_cylinder)

# ---- scene / render settings (as saved in the file)
scene.frame_start = 1; scene.frame_end = 250; scene.frame_set(1)
scene.render.engine = 'BLENDER_EEVEE_NEXT'
scene.render.bake_bias = 0.0
scene.render.bake_samples = 0
scene.cycles.sampling_pattern = 'TABULATED_SOBOL'
scene.eevee.use_volume_custom_range = False
bpy.context.view_layer.update()

# ---- added for rendering (the .blend has no active camera and no usable light): camera, sun
cam_auto = bpy.data.cameras.new('AutoCamera')
cam_auto.lens = 50.0
cam_auto.sensor_width = 36.0
cam_auto.clip_end = 1000.0
ob_auto_camera = bpy.data.objects.new('AutoCamera', cam_auto)
scene.collection.objects.link(ob_auto_camera)
ob_auto_camera.location = (3.18363, -3.82036, 2.64691)
ob_auto_camera.rotation_euler = (1.09748, -7.21219e-08, 0.694738)
scene.camera = ob_auto_camera
light_auto_sun = bpy.data.lights.new('AutoSun', 'SUN')
light_auto_sun.energy = 3.0
light_auto_sun.angle = 0.0523599
ob_auto_sun = bpy.data.objects.new('AutoSun', light_auto_sun)
scene.collection.objects.link(ob_auto_sun)
ob_auto_sun.rotation_euler = (0.872665, 0.174533, 0.523599)
bpy.context.view_layer.update()
